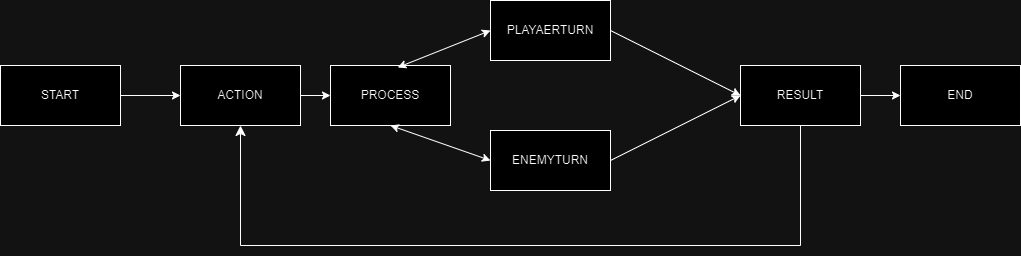

The diagram above was exported from draw.io. Its source (the exported page's mxGraphModel, read from the mxfile embedded in the PNG):
<mxGraphModel dx="1221" dy="647" grid="1" gridSize="10" guides="1" tooltips="1" connect="1" arrows="1" fold="1" page="1" pageScale="1" pageWidth="827" pageHeight="1169" math="0" shadow="0">
  <root>
    <mxCell id="0" />
    <mxCell id="1" parent="0" />
    <mxCell id="I-9fwts_JTsKf1fYXkfc-1" value="START" style="rounded=0;whiteSpace=wrap;html=1;" vertex="1" parent="1">
      <mxGeometry x="40" y="290" width="120" height="60" as="geometry" />
    </mxCell>
    <mxCell id="I-9fwts_JTsKf1fYXkfc-2" value="ACTION" style="rounded=0;whiteSpace=wrap;html=1;" vertex="1" parent="1">
      <mxGeometry x="220" y="290" width="120" height="60" as="geometry" />
    </mxCell>
    <mxCell id="I-9fwts_JTsKf1fYXkfc-4" value="" style="endArrow=classic;html=1;rounded=0;exitX=1;exitY=0.5;exitDx=0;exitDy=0;entryX=0;entryY=0.5;entryDx=0;entryDy=0;" edge="1" parent="1" source="I-9fwts_JTsKf1fYXkfc-1" target="I-9fwts_JTsKf1fYXkfc-2">
      <mxGeometry width="50" height="50" relative="1" as="geometry">
        <mxPoint x="390" y="360" as="sourcePoint" />
        <mxPoint x="440" y="310" as="targetPoint" />
      </mxGeometry>
    </mxCell>
    <mxCell id="I-9fwts_JTsKf1fYXkfc-5" value="PROCESS" style="rounded=0;whiteSpace=wrap;html=1;" vertex="1" parent="1">
      <mxGeometry x="370" y="290" width="120" height="60" as="geometry" />
    </mxCell>
    <mxCell id="I-9fwts_JTsKf1fYXkfc-6" value="" style="endArrow=classic;html=1;rounded=0;entryX=0;entryY=0.5;entryDx=0;entryDy=0;exitX=1;exitY=0.5;exitDx=0;exitDy=0;" edge="1" parent="1" source="I-9fwts_JTsKf1fYXkfc-2" target="I-9fwts_JTsKf1fYXkfc-5">
      <mxGeometry width="50" height="50" relative="1" as="geometry">
        <mxPoint x="390" y="360" as="sourcePoint" />
        <mxPoint x="440" y="310" as="targetPoint" />
      </mxGeometry>
    </mxCell>
    <mxCell id="I-9fwts_JTsKf1fYXkfc-8" value="PLAYAERTURN" style="rounded=0;whiteSpace=wrap;html=1;" vertex="1" parent="1">
      <mxGeometry x="530" y="225" width="120" height="60" as="geometry" />
    </mxCell>
    <mxCell id="I-9fwts_JTsKf1fYXkfc-9" value="ENEMYTURN" style="rounded=0;whiteSpace=wrap;html=1;" vertex="1" parent="1">
      <mxGeometry x="530" y="355" width="120" height="60" as="geometry" />
    </mxCell>
    <mxCell id="I-9fwts_JTsKf1fYXkfc-13" value="RESULT" style="rounded=0;whiteSpace=wrap;html=1;" vertex="1" parent="1">
      <mxGeometry x="780" y="290" width="120" height="60" as="geometry" />
    </mxCell>
    <mxCell id="I-9fwts_JTsKf1fYXkfc-14" value="" style="endArrow=classic;html=1;rounded=0;entryX=0;entryY=0.5;entryDx=0;entryDy=0;exitX=1;exitY=0.5;exitDx=0;exitDy=0;" edge="1" parent="1" source="I-9fwts_JTsKf1fYXkfc-8" target="I-9fwts_JTsKf1fYXkfc-13">
      <mxGeometry width="50" height="50" relative="1" as="geometry">
        <mxPoint x="390" y="360" as="sourcePoint" />
        <mxPoint x="440" y="310" as="targetPoint" />
      </mxGeometry>
    </mxCell>
    <mxCell id="I-9fwts_JTsKf1fYXkfc-15" value="" style="endArrow=classic;html=1;rounded=0;entryX=0;entryY=0.5;entryDx=0;entryDy=0;exitX=1;exitY=0.5;exitDx=0;exitDy=0;" edge="1" parent="1" source="I-9fwts_JTsKf1fYXkfc-9" target="I-9fwts_JTsKf1fYXkfc-13">
      <mxGeometry width="50" height="50" relative="1" as="geometry">
        <mxPoint x="660" y="265" as="sourcePoint" />
        <mxPoint x="710" y="335" as="targetPoint" />
      </mxGeometry>
    </mxCell>
    <mxCell id="I-9fwts_JTsKf1fYXkfc-16" value="" style="endArrow=classic;startArrow=classic;html=1;rounded=0;entryX=0;entryY=0.5;entryDx=0;entryDy=0;exitX=0.56;exitY=0.033;exitDx=0;exitDy=0;exitPerimeter=0;" edge="1" parent="1" source="I-9fwts_JTsKf1fYXkfc-5" target="I-9fwts_JTsKf1fYXkfc-8">
      <mxGeometry width="50" height="50" relative="1" as="geometry">
        <mxPoint x="490" y="320" as="sourcePoint" />
        <mxPoint x="440" y="310" as="targetPoint" />
      </mxGeometry>
    </mxCell>
    <mxCell id="I-9fwts_JTsKf1fYXkfc-18" value="" style="endArrow=classic;startArrow=classic;html=1;rounded=0;entryX=0;entryY=0.5;entryDx=0;entryDy=0;exitX=0.5;exitY=1;exitDx=0;exitDy=0;" edge="1" parent="1" source="I-9fwts_JTsKf1fYXkfc-5" target="I-9fwts_JTsKf1fYXkfc-9">
      <mxGeometry width="50" height="50" relative="1" as="geometry">
        <mxPoint x="447" y="302" as="sourcePoint" />
        <mxPoint x="540" y="265" as="targetPoint" />
      </mxGeometry>
    </mxCell>
    <mxCell id="I-9fwts_JTsKf1fYXkfc-19" value="" style="edgeStyle=elbowEdgeStyle;elbow=vertical;endArrow=classic;html=1;curved=0;rounded=0;endSize=8;startSize=8;exitX=0.5;exitY=1;exitDx=0;exitDy=0;entryX=0.5;entryY=1;entryDx=0;entryDy=0;" edge="1" parent="1" source="I-9fwts_JTsKf1fYXkfc-13" target="I-9fwts_JTsKf1fYXkfc-2">
      <mxGeometry width="50" height="50" relative="1" as="geometry">
        <mxPoint x="390" y="360" as="sourcePoint" />
        <mxPoint x="440" y="310" as="targetPoint" />
        <Array as="points">
          <mxPoint x="560" y="470" />
        </Array>
      </mxGeometry>
    </mxCell>
    <mxCell id="I-9fwts_JTsKf1fYXkfc-20" value="" style="endArrow=classic;html=1;rounded=0;exitX=1;exitY=0.5;exitDx=0;exitDy=0;" edge="1" parent="1" source="I-9fwts_JTsKf1fYXkfc-13" target="I-9fwts_JTsKf1fYXkfc-21">
      <mxGeometry width="50" height="50" relative="1" as="geometry">
        <mxPoint x="390" y="360" as="sourcePoint" />
        <mxPoint x="940" y="320" as="targetPoint" />
      </mxGeometry>
    </mxCell>
    <mxCell id="I-9fwts_JTsKf1fYXkfc-21" value="END" style="rounded=0;whiteSpace=wrap;html=1;" vertex="1" parent="1">
      <mxGeometry x="940" y="290" width="120" height="60" as="geometry" />
    </mxCell>
  </root>
</mxGraphModel>